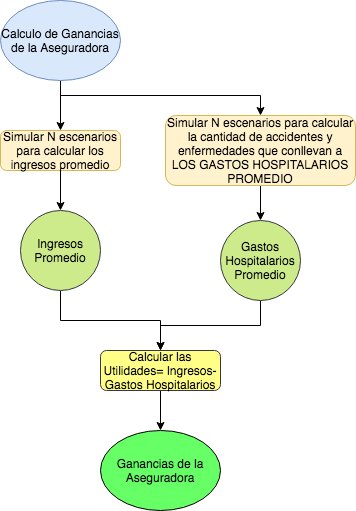

The diagram above was exported from draw.io. Its source (the exported page's mxGraphModel, read from the mxfile embedded in the PNG):
<mxGraphModel dx="959" dy="613" grid="1" gridSize="10" guides="1" tooltips="1" connect="1" arrows="1" fold="1" page="1" pageScale="1" pageWidth="827" pageHeight="1169" math="0" shadow="0">
  <root>
    <mxCell id="bqhcZ9H3C9UJgQPOzSOn-0" />
    <mxCell id="bqhcZ9H3C9UJgQPOzSOn-1" parent="bqhcZ9H3C9UJgQPOzSOn-0" />
    <mxCell id="bqhcZ9H3C9UJgQPOzSOn-2" style="edgeStyle=orthogonalEdgeStyle;rounded=0;orthogonalLoop=1;jettySize=auto;html=1;exitX=0.5;exitY=1;exitDx=0;exitDy=0;entryX=0.5;entryY=0;entryDx=0;entryDy=0;" edge="1" parent="bqhcZ9H3C9UJgQPOzSOn-1" source="bqhcZ9H3C9UJgQPOzSOn-4" target="bqhcZ9H3C9UJgQPOzSOn-6">
      <mxGeometry relative="1" as="geometry" />
    </mxCell>
    <mxCell id="bqhcZ9H3C9UJgQPOzSOn-3" style="edgeStyle=orthogonalEdgeStyle;rounded=0;orthogonalLoop=1;jettySize=auto;html=1;exitX=0.5;exitY=1;exitDx=0;exitDy=0;entryX=0.5;entryY=0;entryDx=0;entryDy=0;" edge="1" parent="bqhcZ9H3C9UJgQPOzSOn-1" source="bqhcZ9H3C9UJgQPOzSOn-4" target="bqhcZ9H3C9UJgQPOzSOn-10">
      <mxGeometry relative="1" as="geometry">
        <Array as="points">
          <mxPoint x="90" y="105" />
          <mxPoint x="290" y="105" />
        </Array>
      </mxGeometry>
    </mxCell>
    <mxCell id="bqhcZ9H3C9UJgQPOzSOn-4" value="Calculo de Ganancias de la Aseguradora" style="ellipse;whiteSpace=wrap;html=1;fillColor=#dae8fc;strokeColor=#6c8ebf;" vertex="1" parent="bqhcZ9H3C9UJgQPOzSOn-1">
      <mxGeometry x="30" y="10" width="120" height="80" as="geometry" />
    </mxCell>
    <mxCell id="bqhcZ9H3C9UJgQPOzSOn-5" style="edgeStyle=orthogonalEdgeStyle;rounded=0;orthogonalLoop=1;jettySize=auto;html=1;exitX=0.5;exitY=1;exitDx=0;exitDy=0;entryX=0.5;entryY=0;entryDx=0;entryDy=0;" edge="1" parent="bqhcZ9H3C9UJgQPOzSOn-1" source="bqhcZ9H3C9UJgQPOzSOn-6" target="bqhcZ9H3C9UJgQPOzSOn-8">
      <mxGeometry relative="1" as="geometry" />
    </mxCell>
    <mxCell id="bqhcZ9H3C9UJgQPOzSOn-6" value="Simular N escenarios para calcular los ingresos promedio" style="rounded=1;whiteSpace=wrap;html=1;fontSize=12;glass=0;strokeWidth=1;shadow=0;fillColor=#fff2cc;strokeColor=#d6b656;" vertex="1" parent="bqhcZ9H3C9UJgQPOzSOn-1">
      <mxGeometry x="30" y="140" width="120" height="40" as="geometry" />
    </mxCell>
    <mxCell id="bqhcZ9H3C9UJgQPOzSOn-7" style="edgeStyle=orthogonalEdgeStyle;rounded=0;orthogonalLoop=1;jettySize=auto;html=1;exitX=0.5;exitY=1;exitDx=0;exitDy=0;entryX=0.5;entryY=0;entryDx=0;entryDy=0;" edge="1" parent="bqhcZ9H3C9UJgQPOzSOn-1" source="bqhcZ9H3C9UJgQPOzSOn-8" target="bqhcZ9H3C9UJgQPOzSOn-14">
      <mxGeometry relative="1" as="geometry" />
    </mxCell>
    <mxCell id="bqhcZ9H3C9UJgQPOzSOn-8" value="Ingresos Promedio" style="ellipse;whiteSpace=wrap;html=1;aspect=fixed;fillColor=#cdeb8b;strokeColor=#36393d;" vertex="1" parent="bqhcZ9H3C9UJgQPOzSOn-1">
      <mxGeometry x="50" y="220" width="80" height="80" as="geometry" />
    </mxCell>
    <mxCell id="bqhcZ9H3C9UJgQPOzSOn-9" style="edgeStyle=orthogonalEdgeStyle;rounded=0;orthogonalLoop=1;jettySize=auto;html=1;exitX=0.5;exitY=1;exitDx=0;exitDy=0;" edge="1" parent="bqhcZ9H3C9UJgQPOzSOn-1" source="bqhcZ9H3C9UJgQPOzSOn-10" target="bqhcZ9H3C9UJgQPOzSOn-12">
      <mxGeometry relative="1" as="geometry" />
    </mxCell>
    <mxCell id="bqhcZ9H3C9UJgQPOzSOn-10" value="Simular N escenarios para calcular la cantidad de accidentes y enfermedades que conllevan a LOS GASTOS HOSPITALARIOS PROMEDIO" style="rounded=1;whiteSpace=wrap;html=1;fontSize=12;glass=0;strokeWidth=1;shadow=0;fillColor=#fff2cc;strokeColor=#d6b656;" vertex="1" parent="bqhcZ9H3C9UJgQPOzSOn-1">
      <mxGeometry x="195" y="125" width="190" height="70" as="geometry" />
    </mxCell>
    <mxCell id="bqhcZ9H3C9UJgQPOzSOn-11" style="edgeStyle=orthogonalEdgeStyle;rounded=0;orthogonalLoop=1;jettySize=auto;html=1;exitX=0.5;exitY=1;exitDx=0;exitDy=0;" edge="1" parent="bqhcZ9H3C9UJgQPOzSOn-1" source="bqhcZ9H3C9UJgQPOzSOn-12" target="bqhcZ9H3C9UJgQPOzSOn-14">
      <mxGeometry relative="1" as="geometry" />
    </mxCell>
    <mxCell id="bqhcZ9H3C9UJgQPOzSOn-12" value="Gastos Hospitalarios Promedio" style="ellipse;whiteSpace=wrap;html=1;aspect=fixed;fillColor=#cdeb8b;strokeColor=#36393d;" vertex="1" parent="bqhcZ9H3C9UJgQPOzSOn-1">
      <mxGeometry x="250" y="230" width="80" height="80" as="geometry" />
    </mxCell>
    <mxCell id="bqhcZ9H3C9UJgQPOzSOn-13" style="edgeStyle=orthogonalEdgeStyle;rounded=0;orthogonalLoop=1;jettySize=auto;html=1;exitX=0.5;exitY=1;exitDx=0;exitDy=0;" edge="1" parent="bqhcZ9H3C9UJgQPOzSOn-1" source="bqhcZ9H3C9UJgQPOzSOn-14" target="bqhcZ9H3C9UJgQPOzSOn-15">
      <mxGeometry relative="1" as="geometry" />
    </mxCell>
    <mxCell id="bqhcZ9H3C9UJgQPOzSOn-14" value="Calcular las Utilidades= Ingresos- Gastos Hospitalarios" style="rounded=1;whiteSpace=wrap;html=1;fontSize=12;glass=0;strokeWidth=1;shadow=0;fillColor=#ffff88;strokeColor=#36393d;" vertex="1" parent="bqhcZ9H3C9UJgQPOzSOn-1">
      <mxGeometry x="130" y="360" width="120" height="40" as="geometry" />
    </mxCell>
    <mxCell id="bqhcZ9H3C9UJgQPOzSOn-15" value="Ganancias de la Aseguradora" style="ellipse;whiteSpace=wrap;html=1;fillColor=#66FF66;" vertex="1" parent="bqhcZ9H3C9UJgQPOzSOn-1">
      <mxGeometry x="130" y="440" width="120" height="80" as="geometry" />
    </mxCell>
  </root>
</mxGraphModel>